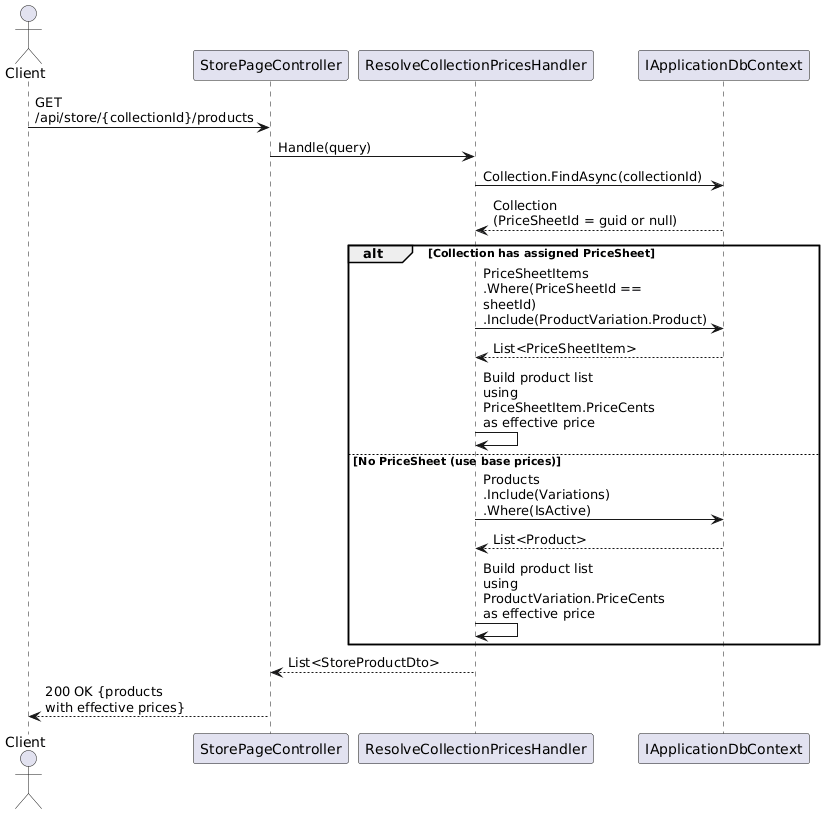

The diagram above was rendered by PlantUML. Its source (embedded in the PNG):
@startuml
skinparam maxMessageSize 200
actor Client
participant "StorePageController" as ctrl
participant "ResolveCollectionPricesHandler" as handler
participant "IApplicationDbContext" as db

Client -> ctrl : GET /api/store/{collectionId}/products
ctrl -> handler : Handle(query)

handler -> db : Collection.FindAsync(collectionId)
db --> handler : Collection\n(PriceSheetId = guid or null)

alt Collection has assigned PriceSheet
  handler -> db : PriceSheetItems\n.Where(PriceSheetId == sheetId)\n.Include(ProductVariation.Product)
  db --> handler : List<PriceSheetItem>

  handler -> handler : Build product list\nusing PriceSheetItem.PriceCents\nas effective price
else No PriceSheet (use base prices)
  handler -> db : Products\n.Include(Variations)\n.Where(IsActive)
  db --> handler : List<Product>

  handler -> handler : Build product list\nusing ProductVariation.PriceCents\nas effective price
end

handler --> ctrl : List<StoreProductDto>
ctrl --> Client : 200 OK {products\nwith effective prices}
@enduml